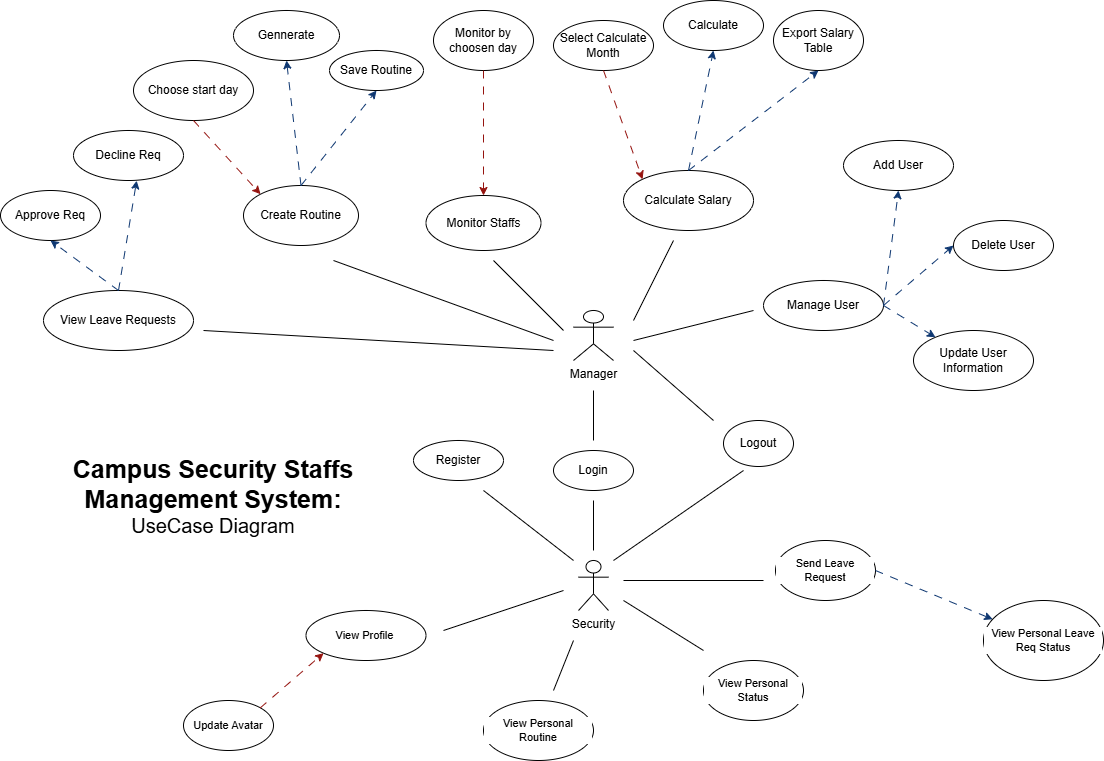

The diagram above was exported from draw.io. Its source (the exported page's mxGraphModel, read from the mxfile embedded in the PNG):
<mxGraphModel dx="2009" dy="859" grid="1" gridSize="10" guides="1" tooltips="1" connect="1" arrows="1" fold="1" page="1" pageScale="1" pageWidth="583" pageHeight="827" math="0" shadow="0">
  <root>
    <mxCell id="0" />
    <mxCell id="1" parent="0" />
    <mxCell id="0m0y1OxNxdRVUh_NwfGe-1" value="Security" style="shape=umlActor;verticalLabelPosition=bottom;verticalAlign=top;html=1;outlineConnect=0;" vertex="1" parent="1">
      <mxGeometry x="-5" y="590" width="30" height="50" as="geometry" />
    </mxCell>
    <mxCell id="0m0y1OxNxdRVUh_NwfGe-2" value="Manager" style="shape=umlActor;verticalLabelPosition=bottom;verticalAlign=top;html=1;outlineConnect=0;" vertex="1" parent="1">
      <mxGeometry x="-10" y="340" width="40" height="50" as="geometry" />
    </mxCell>
    <mxCell id="0m0y1OxNxdRVUh_NwfGe-5" value="Login" style="ellipse;whiteSpace=wrap;html=1;" vertex="1" parent="1">
      <mxGeometry x="-30" y="480" width="80" height="40" as="geometry" />
    </mxCell>
    <mxCell id="0m0y1OxNxdRVUh_NwfGe-6" value="Register" style="ellipse;whiteSpace=wrap;html=1;" vertex="1" parent="1">
      <mxGeometry x="-170" y="470" width="90" height="40" as="geometry" />
    </mxCell>
    <mxCell id="0m0y1OxNxdRVUh_NwfGe-7" value="View Leave Requests" style="ellipse;whiteSpace=wrap;html=1;" vertex="1" parent="1">
      <mxGeometry x="-540" y="320" width="150" height="60" as="geometry" />
    </mxCell>
    <mxCell id="0m0y1OxNxdRVUh_NwfGe-8" value="Create Routine" style="ellipse;whiteSpace=wrap;html=1;" vertex="1" parent="1">
      <mxGeometry x="-340" y="215" width="115" height="60" as="geometry" />
    </mxCell>
    <mxCell id="0m0y1OxNxdRVUh_NwfGe-9" value="Monitor Staffs" style="ellipse;whiteSpace=wrap;html=1;" vertex="1" parent="1">
      <mxGeometry x="-157.5" y="225" width="115" height="55" as="geometry" />
    </mxCell>
    <mxCell id="0m0y1OxNxdRVUh_NwfGe-10" value="Calculate Salary" style="ellipse;whiteSpace=wrap;html=1;" vertex="1" parent="1">
      <mxGeometry x="40" y="200" width="130" height="60" as="geometry" />
    </mxCell>
    <mxCell id="0m0y1OxNxdRVUh_NwfGe-11" value="Manage User" style="ellipse;whiteSpace=wrap;html=1;" vertex="1" parent="1">
      <mxGeometry x="180" y="310" width="120" height="50" as="geometry" />
    </mxCell>
    <mxCell id="0m0y1OxNxdRVUh_NwfGe-13" value="Logout" style="ellipse;whiteSpace=wrap;html=1;" vertex="1" parent="1">
      <mxGeometry x="140" y="450" width="70" height="46" as="geometry" />
    </mxCell>
    <mxCell id="0m0y1OxNxdRVUh_NwfGe-14" value="Approve Req" style="ellipse;whiteSpace=wrap;html=1;" vertex="1" parent="1">
      <mxGeometry x="-583" y="220" width="100" height="50" as="geometry" />
    </mxCell>
    <mxCell id="0m0y1OxNxdRVUh_NwfGe-15" value="Decline Req" style="ellipse;whiteSpace=wrap;html=1;" vertex="1" parent="1">
      <mxGeometry x="-510" y="160" width="110" height="50" as="geometry" />
    </mxCell>
    <mxCell id="0m0y1OxNxdRVUh_NwfGe-16" value="Choose start day" style="ellipse;whiteSpace=wrap;html=1;" vertex="1" parent="1">
      <mxGeometry x="-450" y="90" width="120" height="60" as="geometry" />
    </mxCell>
    <mxCell id="0m0y1OxNxdRVUh_NwfGe-17" value="Gennerate" style="ellipse;whiteSpace=wrap;html=1;" vertex="1" parent="1">
      <mxGeometry x="-350" y="40" width="106" height="50" as="geometry" />
    </mxCell>
    <mxCell id="0m0y1OxNxdRVUh_NwfGe-18" value="Save Routine" style="ellipse;whiteSpace=wrap;html=1;" vertex="1" parent="1">
      <mxGeometry x="-254" y="80" width="94" height="40" as="geometry" />
    </mxCell>
    <mxCell id="0m0y1OxNxdRVUh_NwfGe-19" value="Monitor by choosen day" style="ellipse;whiteSpace=wrap;html=1;" vertex="1" parent="1">
      <mxGeometry x="-150" y="40" width="100" height="60" as="geometry" />
    </mxCell>
    <mxCell id="0m0y1OxNxdRVUh_NwfGe-20" value="Select Calculate Month" style="ellipse;whiteSpace=wrap;html=1;" vertex="1" parent="1">
      <mxGeometry x="-30" y="50" width="100" height="50" as="geometry" />
    </mxCell>
    <mxCell id="0m0y1OxNxdRVUh_NwfGe-21" value="Calculate" style="ellipse;whiteSpace=wrap;html=1;" vertex="1" parent="1">
      <mxGeometry x="80" y="30" width="100" height="50" as="geometry" />
    </mxCell>
    <mxCell id="0m0y1OxNxdRVUh_NwfGe-22" value="Export Salary Table" style="ellipse;whiteSpace=wrap;html=1;" vertex="1" parent="1">
      <mxGeometry x="190" y="40" width="90" height="60" as="geometry" />
    </mxCell>
    <mxCell id="0m0y1OxNxdRVUh_NwfGe-23" value="Add User" style="ellipse;whiteSpace=wrap;html=1;" vertex="1" parent="1">
      <mxGeometry x="260" y="170" width="110" height="50" as="geometry" />
    </mxCell>
    <mxCell id="0m0y1OxNxdRVUh_NwfGe-24" value="Delete User" style="ellipse;whiteSpace=wrap;html=1;" vertex="1" parent="1">
      <mxGeometry x="370" y="250" width="100" height="50" as="geometry" />
    </mxCell>
    <mxCell id="0m0y1OxNxdRVUh_NwfGe-25" value="Update User Information" style="ellipse;whiteSpace=wrap;html=1;" vertex="1" parent="1">
      <mxGeometry x="330" y="360" width="120" height="60" as="geometry" />
    </mxCell>
    <mxCell id="0m0y1OxNxdRVUh_NwfGe-26" value="" style="endArrow=classic;html=1;rounded=0;entryX=0.5;entryY=1;entryDx=0;entryDy=0;exitX=0.5;exitY=0;exitDx=0;exitDy=0;dashed=1;dashPattern=8 8;fillColor=#dae8fc;strokeColor=light-dark(#0e3771, #5c79a3);" edge="1" parent="1" source="0m0y1OxNxdRVUh_NwfGe-7" target="0m0y1OxNxdRVUh_NwfGe-14">
      <mxGeometry width="50" height="50" relative="1" as="geometry">
        <mxPoint x="-10" y="410" as="sourcePoint" />
        <mxPoint x="40" y="360" as="targetPoint" />
      </mxGeometry>
    </mxCell>
    <mxCell id="0m0y1OxNxdRVUh_NwfGe-27" value="" style="endArrow=classic;html=1;rounded=0;dashed=1;dashPattern=8 8;strokeColor=light-dark(#0e3771, #5c79a3);align=center;verticalAlign=middle;fontFamily=Helvetica;fontSize=11;fontColor=default;labelBackgroundColor=default;entryX=0.574;entryY=1.004;entryDx=0;entryDy=0;entryPerimeter=0;exitX=0.5;exitY=0;exitDx=0;exitDy=0;fillColor=#dae8fc;" edge="1" parent="1" source="0m0y1OxNxdRVUh_NwfGe-7" target="0m0y1OxNxdRVUh_NwfGe-15">
      <mxGeometry width="50" height="50" relative="1" as="geometry">
        <mxPoint x="-10" y="410" as="sourcePoint" />
        <mxPoint x="40" y="360" as="targetPoint" />
      </mxGeometry>
    </mxCell>
    <mxCell id="0m0y1OxNxdRVUh_NwfGe-28" value="" style="endArrow=classic;html=1;rounded=0;dashed=1;dashPattern=8 8;strokeColor=light-dark(#0e3771, #5c79a3);align=center;verticalAlign=middle;fontFamily=Helvetica;fontSize=11;fontColor=default;labelBackgroundColor=default;entryX=0.5;entryY=1;entryDx=0;entryDy=0;exitX=0.5;exitY=0;exitDx=0;exitDy=0;fillColor=#dae8fc;" edge="1" parent="1" source="0m0y1OxNxdRVUh_NwfGe-8" target="0m0y1OxNxdRVUh_NwfGe-17">
      <mxGeometry width="50" height="50" relative="1" as="geometry">
        <mxPoint x="-10" y="410" as="sourcePoint" />
        <mxPoint x="40" y="360" as="targetPoint" />
      </mxGeometry>
    </mxCell>
    <mxCell id="0m0y1OxNxdRVUh_NwfGe-29" value="" style="endArrow=classic;html=1;rounded=0;dashed=1;dashPattern=8 8;strokeColor=light-dark(#0e3771, #5c79a3);align=center;verticalAlign=middle;fontFamily=Helvetica;fontSize=11;fontColor=default;labelBackgroundColor=default;entryX=0.5;entryY=1;entryDx=0;entryDy=0;exitX=0.5;exitY=0;exitDx=0;exitDy=0;fillColor=#dae8fc;" edge="1" parent="1" source="0m0y1OxNxdRVUh_NwfGe-8" target="0m0y1OxNxdRVUh_NwfGe-18">
      <mxGeometry width="50" height="50" relative="1" as="geometry">
        <mxPoint x="-10" y="410" as="sourcePoint" />
        <mxPoint x="40" y="360" as="targetPoint" />
      </mxGeometry>
    </mxCell>
    <mxCell id="0m0y1OxNxdRVUh_NwfGe-30" value="" style="endArrow=classic;html=1;rounded=0;dashed=1;dashPattern=8 8;strokeColor=light-dark(#95130f, #d7817e);align=center;verticalAlign=middle;fontFamily=Helvetica;fontSize=11;fontColor=default;labelBackgroundColor=default;entryX=0;entryY=0;entryDx=0;entryDy=0;exitX=0.5;exitY=1;exitDx=0;exitDy=0;fillColor=#f8cecc;" edge="1" parent="1" source="0m0y1OxNxdRVUh_NwfGe-16" target="0m0y1OxNxdRVUh_NwfGe-8">
      <mxGeometry width="50" height="50" relative="1" as="geometry">
        <mxPoint x="-10" y="410" as="sourcePoint" />
        <mxPoint x="40" y="360" as="targetPoint" />
      </mxGeometry>
    </mxCell>
    <mxCell id="0m0y1OxNxdRVUh_NwfGe-31" value="" style="endArrow=classic;html=1;rounded=0;dashed=1;dashPattern=8 8;strokeColor=light-dark(#95130f, #d7817e);align=center;verticalAlign=middle;fontFamily=Helvetica;fontSize=11;fontColor=default;labelBackgroundColor=default;entryX=0.5;entryY=0;entryDx=0;entryDy=0;exitX=0.5;exitY=1;exitDx=0;exitDy=0;fillColor=#f8cecc;" edge="1" parent="1" source="0m0y1OxNxdRVUh_NwfGe-19" target="0m0y1OxNxdRVUh_NwfGe-9">
      <mxGeometry width="50" height="50" relative="1" as="geometry">
        <mxPoint x="-10" y="410" as="sourcePoint" />
        <mxPoint x="40" y="360" as="targetPoint" />
      </mxGeometry>
    </mxCell>
    <mxCell id="0m0y1OxNxdRVUh_NwfGe-32" value="" style="endArrow=classic;html=1;rounded=0;dashed=1;dashPattern=8 8;strokeColor=light-dark(#95130f, #d7817e);align=center;verticalAlign=middle;fontFamily=Helvetica;fontSize=11;fontColor=default;labelBackgroundColor=default;entryX=0;entryY=0;entryDx=0;entryDy=0;exitX=0.5;exitY=1;exitDx=0;exitDy=0;fillColor=#f8cecc;" edge="1" parent="1" source="0m0y1OxNxdRVUh_NwfGe-20" target="0m0y1OxNxdRVUh_NwfGe-10">
      <mxGeometry width="50" height="50" relative="1" as="geometry">
        <mxPoint x="-10" y="410" as="sourcePoint" />
        <mxPoint x="40" y="360" as="targetPoint" />
      </mxGeometry>
    </mxCell>
    <mxCell id="0m0y1OxNxdRVUh_NwfGe-33" value="" style="endArrow=classic;html=1;rounded=0;dashed=1;dashPattern=8 8;strokeColor=light-dark(#0e3771, #5c79a3);align=center;verticalAlign=middle;fontFamily=Helvetica;fontSize=11;fontColor=default;labelBackgroundColor=default;entryX=0.5;entryY=1;entryDx=0;entryDy=0;exitX=0.5;exitY=0;exitDx=0;exitDy=0;fillColor=#dae8fc;" edge="1" parent="1" source="0m0y1OxNxdRVUh_NwfGe-10" target="0m0y1OxNxdRVUh_NwfGe-21">
      <mxGeometry width="50" height="50" relative="1" as="geometry">
        <mxPoint x="-10" y="410" as="sourcePoint" />
        <mxPoint x="40" y="360" as="targetPoint" />
      </mxGeometry>
    </mxCell>
    <mxCell id="0m0y1OxNxdRVUh_NwfGe-34" value="" style="endArrow=classic;html=1;rounded=0;dashed=1;dashPattern=8 8;strokeColor=light-dark(#0e3771, #5c79a3);align=center;verticalAlign=middle;fontFamily=Helvetica;fontSize=11;fontColor=default;labelBackgroundColor=default;entryX=0.5;entryY=1;entryDx=0;entryDy=0;exitX=0.5;exitY=0;exitDx=0;exitDy=0;fillColor=#dae8fc;" edge="1" parent="1" source="0m0y1OxNxdRVUh_NwfGe-10" target="0m0y1OxNxdRVUh_NwfGe-22">
      <mxGeometry width="50" height="50" relative="1" as="geometry">
        <mxPoint x="-10" y="410" as="sourcePoint" />
        <mxPoint x="40" y="360" as="targetPoint" />
      </mxGeometry>
    </mxCell>
    <mxCell id="0m0y1OxNxdRVUh_NwfGe-35" value="" style="endArrow=classic;html=1;rounded=0;dashed=1;dashPattern=8 8;strokeColor=light-dark(#0e3771, #5c79a3);align=center;verticalAlign=middle;fontFamily=Helvetica;fontSize=11;fontColor=default;labelBackgroundColor=default;entryX=0.5;entryY=1;entryDx=0;entryDy=0;exitX=1;exitY=0.5;exitDx=0;exitDy=0;fillColor=#dae8fc;" edge="1" parent="1" source="0m0y1OxNxdRVUh_NwfGe-11" target="0m0y1OxNxdRVUh_NwfGe-23">
      <mxGeometry width="50" height="50" relative="1" as="geometry">
        <mxPoint x="-10" y="410" as="sourcePoint" />
        <mxPoint x="40" y="360" as="targetPoint" />
      </mxGeometry>
    </mxCell>
    <mxCell id="0m0y1OxNxdRVUh_NwfGe-36" value="" style="endArrow=classic;html=1;rounded=0;dashed=1;dashPattern=8 8;strokeColor=light-dark(#0e3771, #5c79a3);align=center;verticalAlign=middle;fontFamily=Helvetica;fontSize=11;fontColor=default;labelBackgroundColor=default;entryX=0;entryY=0.5;entryDx=0;entryDy=0;exitX=1;exitY=0.5;exitDx=0;exitDy=0;fillColor=#dae8fc;" edge="1" parent="1" source="0m0y1OxNxdRVUh_NwfGe-11" target="0m0y1OxNxdRVUh_NwfGe-24">
      <mxGeometry width="50" height="50" relative="1" as="geometry">
        <mxPoint x="-10" y="410" as="sourcePoint" />
        <mxPoint x="40" y="360" as="targetPoint" />
      </mxGeometry>
    </mxCell>
    <mxCell id="0m0y1OxNxdRVUh_NwfGe-37" value="" style="endArrow=classic;html=1;rounded=0;dashed=1;dashPattern=8 8;strokeColor=light-dark(#0e3771, #5c79a3);align=center;verticalAlign=middle;fontFamily=Helvetica;fontSize=11;fontColor=default;labelBackgroundColor=default;exitX=1;exitY=0.5;exitDx=0;exitDy=0;fillColor=#dae8fc;" edge="1" parent="1" source="0m0y1OxNxdRVUh_NwfGe-11" target="0m0y1OxNxdRVUh_NwfGe-25">
      <mxGeometry width="50" height="50" relative="1" as="geometry">
        <mxPoint x="-10" y="410" as="sourcePoint" />
        <mxPoint x="40" y="360" as="targetPoint" />
      </mxGeometry>
    </mxCell>
    <mxCell id="0m0y1OxNxdRVUh_NwfGe-38" value="" style="endArrow=none;html=1;rounded=0;strokeColor=default;align=center;verticalAlign=middle;fontFamily=Helvetica;fontSize=11;fontColor=default;labelBackgroundColor=default;" edge="1" parent="1">
      <mxGeometry width="50" height="50" relative="1" as="geometry">
        <mxPoint x="10" y="470" as="sourcePoint" />
        <mxPoint x="10" y="420" as="targetPoint" />
      </mxGeometry>
    </mxCell>
    <mxCell id="0m0y1OxNxdRVUh_NwfGe-39" value="" style="endArrow=none;html=1;rounded=0;strokeColor=default;align=center;verticalAlign=middle;fontFamily=Helvetica;fontSize=11;fontColor=default;labelBackgroundColor=default;" edge="1" parent="1">
      <mxGeometry width="50" height="50" relative="1" as="geometry">
        <mxPoint x="-90" y="290" as="sourcePoint" />
        <mxPoint x="-20" y="360" as="targetPoint" />
      </mxGeometry>
    </mxCell>
    <mxCell id="0m0y1OxNxdRVUh_NwfGe-40" value="" style="endArrow=none;html=1;rounded=0;strokeColor=default;align=center;verticalAlign=middle;fontFamily=Helvetica;fontSize=11;fontColor=default;labelBackgroundColor=default;" edge="1" parent="1">
      <mxGeometry width="50" height="50" relative="1" as="geometry">
        <mxPoint x="-30" y="370" as="sourcePoint" />
        <mxPoint x="-250" y="290" as="targetPoint" />
      </mxGeometry>
    </mxCell>
    <mxCell id="0m0y1OxNxdRVUh_NwfGe-41" value="" style="endArrow=none;html=1;rounded=0;strokeColor=default;align=center;verticalAlign=middle;fontFamily=Helvetica;fontSize=11;fontColor=default;labelBackgroundColor=default;" edge="1" parent="1">
      <mxGeometry width="50" height="50" relative="1" as="geometry">
        <mxPoint x="-30" y="380" as="sourcePoint" />
        <mxPoint x="-380" y="360" as="targetPoint" />
      </mxGeometry>
    </mxCell>
    <mxCell id="0m0y1OxNxdRVUh_NwfGe-42" value="" style="endArrow=none;html=1;rounded=0;strokeColor=default;align=center;verticalAlign=middle;fontFamily=Helvetica;fontSize=11;fontColor=default;labelBackgroundColor=default;" edge="1" parent="1">
      <mxGeometry width="50" height="50" relative="1" as="geometry">
        <mxPoint x="50" y="380" as="sourcePoint" />
        <mxPoint x="130" y="450" as="targetPoint" />
      </mxGeometry>
    </mxCell>
    <mxCell id="0m0y1OxNxdRVUh_NwfGe-43" value="" style="endArrow=none;html=1;rounded=0;strokeColor=default;align=center;verticalAlign=middle;fontFamily=Helvetica;fontSize=11;fontColor=default;labelBackgroundColor=default;" edge="1" parent="1">
      <mxGeometry width="50" height="50" relative="1" as="geometry">
        <mxPoint x="50" y="350" as="sourcePoint" />
        <mxPoint x="90" y="270" as="targetPoint" />
      </mxGeometry>
    </mxCell>
    <mxCell id="0m0y1OxNxdRVUh_NwfGe-44" value="" style="endArrow=none;html=1;rounded=0;strokeColor=default;align=center;verticalAlign=middle;fontFamily=Helvetica;fontSize=11;fontColor=default;labelBackgroundColor=default;" edge="1" parent="1">
      <mxGeometry width="50" height="50" relative="1" as="geometry">
        <mxPoint x="50" y="370" as="sourcePoint" />
        <mxPoint x="170" y="340" as="targetPoint" />
      </mxGeometry>
    </mxCell>
    <mxCell id="0m0y1OxNxdRVUh_NwfGe-45" value="View Profile&amp;nbsp;" style="ellipse;whiteSpace=wrap;html=1;fontFamily=Helvetica;fontSize=11;fontColor=default;labelBackgroundColor=default;" vertex="1" parent="1">
      <mxGeometry x="-277.5" y="640" width="120" height="50" as="geometry" />
    </mxCell>
    <mxCell id="0m0y1OxNxdRVUh_NwfGe-46" value="Update Avatar" style="ellipse;whiteSpace=wrap;html=1;fontFamily=Helvetica;fontSize=11;fontColor=default;labelBackgroundColor=default;" vertex="1" parent="1">
      <mxGeometry x="-400" y="730" width="90" height="50" as="geometry" />
    </mxCell>
    <mxCell id="0m0y1OxNxdRVUh_NwfGe-47" value="View Personal Routine" style="ellipse;whiteSpace=wrap;html=1;fontFamily=Helvetica;fontSize=11;fontColor=default;labelBackgroundColor=default;" vertex="1" parent="1">
      <mxGeometry x="-100" y="730" width="110" height="60" as="geometry" />
    </mxCell>
    <mxCell id="0m0y1OxNxdRVUh_NwfGe-48" value="View Personal Status" style="ellipse;whiteSpace=wrap;html=1;fontFamily=Helvetica;fontSize=11;fontColor=default;labelBackgroundColor=default;" vertex="1" parent="1">
      <mxGeometry x="120" y="690" width="100" height="60" as="geometry" />
    </mxCell>
    <mxCell id="0m0y1OxNxdRVUh_NwfGe-49" value="Send Leave Request" style="ellipse;whiteSpace=wrap;html=1;fontFamily=Helvetica;fontSize=11;fontColor=default;labelBackgroundColor=default;" vertex="1" parent="1">
      <mxGeometry x="192" y="570" width="100" height="60" as="geometry" />
    </mxCell>
    <mxCell id="0m0y1OxNxdRVUh_NwfGe-50" value="" style="endArrow=classic;html=1;rounded=0;dashed=1;dashPattern=8 8;strokeColor=light-dark(#0e3771, #5c79a3);align=center;verticalAlign=middle;fontFamily=Helvetica;fontSize=11;fontColor=default;labelBackgroundColor=default;exitX=1;exitY=0.5;exitDx=0;exitDy=0;fillColor=#dae8fc;" edge="1" parent="1" source="0m0y1OxNxdRVUh_NwfGe-49" target="0m0y1OxNxdRVUh_NwfGe-51">
      <mxGeometry width="50" height="50" relative="1" as="geometry">
        <mxPoint x="-10" y="410" as="sourcePoint" />
        <mxPoint x="40" y="360" as="targetPoint" />
      </mxGeometry>
    </mxCell>
    <mxCell id="0m0y1OxNxdRVUh_NwfGe-51" value="View Personal Leave Req Status" style="ellipse;whiteSpace=wrap;html=1;fontFamily=Helvetica;fontSize=11;fontColor=default;labelBackgroundColor=default;" vertex="1" parent="1">
      <mxGeometry x="400" y="630" width="120" height="80" as="geometry" />
    </mxCell>
    <mxCell id="0m0y1OxNxdRVUh_NwfGe-52" value="" style="endArrow=classic;html=1;rounded=0;dashed=1;dashPattern=8 8;strokeColor=light-dark(#95130f, #d7817e);align=center;verticalAlign=middle;fontFamily=Helvetica;fontSize=11;fontColor=default;labelBackgroundColor=default;entryX=0;entryY=1;entryDx=0;entryDy=0;exitX=1;exitY=0;exitDx=0;exitDy=0;fillColor=#f8cecc;" edge="1" parent="1" source="0m0y1OxNxdRVUh_NwfGe-46" target="0m0y1OxNxdRVUh_NwfGe-45">
      <mxGeometry width="50" height="50" relative="1" as="geometry">
        <mxPoint x="-10" y="410" as="sourcePoint" />
        <mxPoint x="40" y="360" as="targetPoint" />
      </mxGeometry>
    </mxCell>
    <mxCell id="0m0y1OxNxdRVUh_NwfGe-53" value="" style="endArrow=none;html=1;rounded=0;strokeColor=default;align=center;verticalAlign=middle;fontFamily=Helvetica;fontSize=11;fontColor=default;labelBackgroundColor=default;" edge="1" parent="1">
      <mxGeometry width="50" height="50" relative="1" as="geometry">
        <mxPoint x="10" y="530" as="sourcePoint" />
        <mxPoint x="10" y="580" as="targetPoint" />
      </mxGeometry>
    </mxCell>
    <mxCell id="0m0y1OxNxdRVUh_NwfGe-55" value="" style="endArrow=none;html=1;rounded=0;strokeColor=default;align=center;verticalAlign=middle;fontFamily=Helvetica;fontSize=11;fontColor=default;labelBackgroundColor=default;" edge="1" parent="1">
      <mxGeometry width="50" height="50" relative="1" as="geometry">
        <mxPoint x="30" y="590" as="sourcePoint" />
        <mxPoint x="160" y="500" as="targetPoint" />
      </mxGeometry>
    </mxCell>
    <mxCell id="0m0y1OxNxdRVUh_NwfGe-56" value="" style="endArrow=none;html=1;rounded=0;strokeColor=default;align=center;verticalAlign=middle;fontFamily=Helvetica;fontSize=11;fontColor=default;labelBackgroundColor=default;" edge="1" parent="1">
      <mxGeometry width="50" height="50" relative="1" as="geometry">
        <mxPoint x="-10" y="590" as="sourcePoint" />
        <mxPoint x="-100" y="520" as="targetPoint" />
      </mxGeometry>
    </mxCell>
    <mxCell id="0m0y1OxNxdRVUh_NwfGe-57" value="" style="endArrow=none;html=1;rounded=0;strokeColor=default;align=center;verticalAlign=middle;fontFamily=Helvetica;fontSize=11;fontColor=default;labelBackgroundColor=default;" edge="1" parent="1">
      <mxGeometry width="50" height="50" relative="1" as="geometry">
        <mxPoint x="-20" y="620" as="sourcePoint" />
        <mxPoint x="-140" y="660" as="targetPoint" />
      </mxGeometry>
    </mxCell>
    <mxCell id="0m0y1OxNxdRVUh_NwfGe-58" value="" style="endArrow=none;html=1;rounded=0;strokeColor=default;align=center;verticalAlign=middle;fontFamily=Helvetica;fontSize=11;fontColor=default;labelBackgroundColor=default;" edge="1" parent="1">
      <mxGeometry width="50" height="50" relative="1" as="geometry">
        <mxPoint x="-30" y="720" as="sourcePoint" />
        <mxPoint x="-10" y="670" as="targetPoint" />
      </mxGeometry>
    </mxCell>
    <mxCell id="0m0y1OxNxdRVUh_NwfGe-59" value="" style="endArrow=none;html=1;rounded=0;strokeColor=default;align=center;verticalAlign=middle;fontFamily=Helvetica;fontSize=11;fontColor=default;labelBackgroundColor=default;" edge="1" parent="1">
      <mxGeometry width="50" height="50" relative="1" as="geometry">
        <mxPoint x="180" y="610" as="sourcePoint" />
        <mxPoint x="40" y="610" as="targetPoint" />
      </mxGeometry>
    </mxCell>
    <mxCell id="0m0y1OxNxdRVUh_NwfGe-60" value="" style="endArrow=none;html=1;rounded=0;strokeColor=default;align=center;verticalAlign=middle;fontFamily=Helvetica;fontSize=11;fontColor=default;labelBackgroundColor=default;" edge="1" parent="1">
      <mxGeometry width="50" height="50" relative="1" as="geometry">
        <mxPoint x="120" y="680" as="sourcePoint" />
        <mxPoint x="40" y="630" as="targetPoint" />
      </mxGeometry>
    </mxCell>
    <mxCell id="0m0y1OxNxdRVUh_NwfGe-61" value="&lt;font style=&quot;font-size: 25px;&quot;&gt;&lt;font style=&quot;&quot;&gt;&lt;b style=&quot;&quot;&gt;Campus Security Staffs Management System:&lt;/b&gt;&lt;/font&gt; &lt;/font&gt;&lt;font style=&quot;font-size: 20px;&quot;&gt;UseCase Diagram&lt;/font&gt;" style="text;html=1;align=center;verticalAlign=middle;whiteSpace=wrap;rounded=0;fontFamily=Helvetica;fontSize=11;fontColor=default;labelBackgroundColor=default;" vertex="1" parent="1">
      <mxGeometry x="-540" y="440" width="340" height="170" as="geometry" />
    </mxCell>
  </root>
</mxGraphModel>